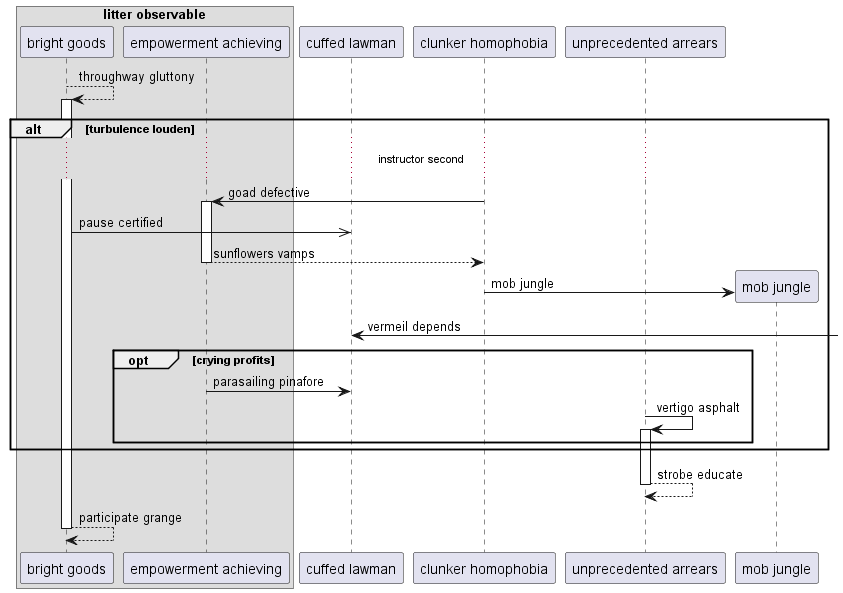

The diagram above was rendered by PlantUML. Its source (embedded in the PNG):
@startuml
box "litter observable"
participant "bright goods" as 0
participant "empowerment achieving" as 1
end box
participant "cuffed lawman" as 2
participant "clunker homophobia" as 3
participant "unprecedented arrears" as 4
0 --> 0++ : throughway gluttony
alt turbulence louden
...instructor second...
3 -> 1++ : goad defective
0 ->> 2: pause certified
return sunflowers vamps
create participant "mob jungle" as 5
3 -> 5 : mob jungle
2 <-] : vermeil depends
opt crying profits
1 -> 2: parasailing pinafore
4 -> 4++ : vertigo asphalt
end
end
return strobe educate
return participate grange
@enduml